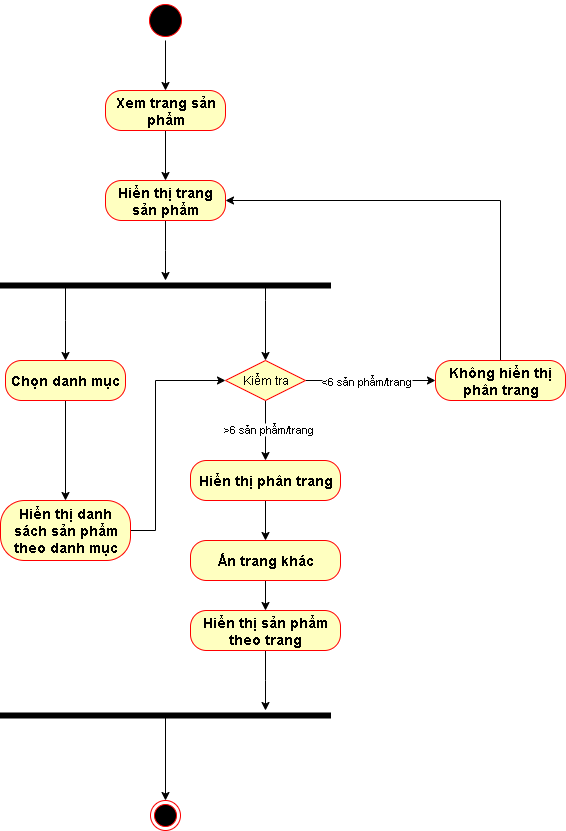

The diagram above was exported from draw.io. Its source (the exported page's mxGraphModel, read from the mxfile embedded in the PNG):
<mxGraphModel dx="1657" dy="756" grid="1" gridSize="10" guides="1" tooltips="1" connect="1" arrows="1" fold="1" page="1" pageScale="1" pageWidth="850" pageHeight="1100" math="0" shadow="0">
  <root>
    <mxCell id="0" />
    <mxCell id="1" parent="0" />
    <mxCell id="FsqZs4avaoD805A0nihd-1" style="edgeStyle=orthogonalEdgeStyle;rounded=0;orthogonalLoop=1;jettySize=auto;html=1;" parent="1" source="FsqZs4avaoD805A0nihd-2" target="FsqZs4avaoD805A0nihd-3" edge="1">
      <mxGeometry relative="1" as="geometry" />
    </mxCell>
    <mxCell id="FsqZs4avaoD805A0nihd-2" value="" style="ellipse;html=1;shape=startState;fillColor=#000000;strokeColor=#ff0000;" parent="1" vertex="1">
      <mxGeometry x="380" y="40" width="40" height="40" as="geometry" />
    </mxCell>
    <mxCell id="FsqZs4avaoD805A0nihd-5" style="edgeStyle=orthogonalEdgeStyle;rounded=0;orthogonalLoop=1;jettySize=auto;html=1;" parent="1" source="FsqZs4avaoD805A0nihd-3" target="FsqZs4avaoD805A0nihd-4" edge="1">
      <mxGeometry relative="1" as="geometry" />
    </mxCell>
    <mxCell id="FsqZs4avaoD805A0nihd-3" value="&lt;b&gt;&lt;font style=&quot;font-size: 14px;&quot;&gt;Xem trang sản phẩm&lt;/font&gt;&lt;/b&gt;" style="rounded=1;whiteSpace=wrap;html=1;arcSize=40;fontColor=#000000;fillColor=#ffffc0;strokeColor=#ff0000;" parent="1" vertex="1">
      <mxGeometry x="340" y="130" width="120" height="40" as="geometry" />
    </mxCell>
    <mxCell id="FsqZs4avaoD805A0nihd-7" style="edgeStyle=orthogonalEdgeStyle;rounded=0;orthogonalLoop=1;jettySize=auto;html=1;" parent="1" source="FsqZs4avaoD805A0nihd-4" edge="1">
      <mxGeometry relative="1" as="geometry">
        <mxPoint x="400" y="320" as="targetPoint" />
      </mxGeometry>
    </mxCell>
    <mxCell id="FsqZs4avaoD805A0nihd-4" value="&lt;b&gt;&lt;font style=&quot;font-size: 14px;&quot;&gt;Hiển thị trang sản phẩm&lt;/font&gt;&lt;/b&gt;" style="rounded=1;whiteSpace=wrap;html=1;arcSize=40;fontColor=#000000;fillColor=#ffffc0;strokeColor=#ff0000;" parent="1" vertex="1">
      <mxGeometry x="340" y="220" width="120" height="40" as="geometry" />
    </mxCell>
    <mxCell id="FsqZs4avaoD805A0nihd-13" style="edgeStyle=orthogonalEdgeStyle;rounded=0;orthogonalLoop=1;jettySize=auto;html=1;" parent="1" source="FsqZs4avaoD805A0nihd-6" target="FsqZs4avaoD805A0nihd-8" edge="1">
      <mxGeometry relative="1" as="geometry">
        <Array as="points">
          <mxPoint x="300" y="360" />
          <mxPoint x="300" y="360" />
        </Array>
      </mxGeometry>
    </mxCell>
    <mxCell id="FsqZs4avaoD805A0nihd-14" style="edgeStyle=orthogonalEdgeStyle;rounded=0;orthogonalLoop=1;jettySize=auto;html=1;" parent="1" source="FsqZs4avaoD805A0nihd-6" target="FsqZs4avaoD805A0nihd-10" edge="1">
      <mxGeometry relative="1" as="geometry">
        <Array as="points">
          <mxPoint x="500" y="340" />
          <mxPoint x="500" y="340" />
        </Array>
      </mxGeometry>
    </mxCell>
    <mxCell id="FsqZs4avaoD805A0nihd-6" value="" style="html=1;points=[];perimeter=orthogonalPerimeter;fillColor=strokeColor;rotation=90;" parent="1" vertex="1">
      <mxGeometry x="397.5" y="160" width="5" height="330" as="geometry" />
    </mxCell>
    <mxCell id="FsqZs4avaoD805A0nihd-12" style="edgeStyle=orthogonalEdgeStyle;rounded=0;orthogonalLoop=1;jettySize=auto;html=1;" parent="1" source="FsqZs4avaoD805A0nihd-8" target="FsqZs4avaoD805A0nihd-11" edge="1">
      <mxGeometry relative="1" as="geometry" />
    </mxCell>
    <mxCell id="FsqZs4avaoD805A0nihd-8" value="&lt;b&gt;&lt;font style=&quot;font-size: 14px;&quot;&gt;Chọn danh mục&lt;/font&gt;&lt;/b&gt;" style="rounded=1;whiteSpace=wrap;html=1;arcSize=40;fontColor=#000000;fillColor=#ffffc0;strokeColor=#ff0000;" parent="1" vertex="1">
      <mxGeometry x="240" y="400" width="120" height="40" as="geometry" />
    </mxCell>
    <mxCell id="KhQAhNqFq1cWUI3qnUm9-2" style="edgeStyle=orthogonalEdgeStyle;rounded=0;orthogonalLoop=1;jettySize=auto;html=1;" parent="1" source="FsqZs4avaoD805A0nihd-9" target="KhQAhNqFq1cWUI3qnUm9-1" edge="1">
      <mxGeometry relative="1" as="geometry" />
    </mxCell>
    <mxCell id="FsqZs4avaoD805A0nihd-9" value="&lt;b&gt;&lt;font style=&quot;font-size: 14px;&quot;&gt;Hiển thị phân trang&lt;/font&gt;&lt;/b&gt;" style="rounded=1;whiteSpace=wrap;html=1;arcSize=40;fontColor=#000000;fillColor=#ffffc0;strokeColor=#ff0000;" parent="1" vertex="1">
      <mxGeometry x="425" y="500" width="150" height="40" as="geometry" />
    </mxCell>
    <mxCell id="FsqZs4avaoD805A0nihd-15" style="edgeStyle=orthogonalEdgeStyle;rounded=0;orthogonalLoop=1;jettySize=auto;html=1;" parent="1" source="FsqZs4avaoD805A0nihd-10" target="FsqZs4avaoD805A0nihd-9" edge="1">
      <mxGeometry relative="1" as="geometry" />
    </mxCell>
    <mxCell id="FsqZs4avaoD805A0nihd-16" value="&amp;gt;6 sản phẩm/trang" style="edgeLabel;html=1;align=center;verticalAlign=middle;resizable=0;points=[];" parent="FsqZs4avaoD805A0nihd-15" connectable="0" vertex="1">
      <mxGeometry x="-0.0667" y="2" relative="1" as="geometry">
        <mxPoint as="offset" />
      </mxGeometry>
    </mxCell>
    <mxCell id="FsqZs4avaoD805A0nihd-18" style="edgeStyle=orthogonalEdgeStyle;rounded=0;orthogonalLoop=1;jettySize=auto;html=1;" parent="1" source="FsqZs4avaoD805A0nihd-10" target="FsqZs4avaoD805A0nihd-17" edge="1">
      <mxGeometry relative="1" as="geometry" />
    </mxCell>
    <mxCell id="FsqZs4avaoD805A0nihd-19" value="&amp;lt;6 sản phẩm/trang" style="edgeLabel;html=1;align=center;verticalAlign=middle;resizable=0;points=[];" parent="FsqZs4avaoD805A0nihd-18" connectable="0" vertex="1">
      <mxGeometry x="-0.4" y="-1" relative="1" as="geometry">
        <mxPoint x="21" y="-1" as="offset" />
      </mxGeometry>
    </mxCell>
    <mxCell id="FsqZs4avaoD805A0nihd-10" value="Kiểm tra" style="rhombus;whiteSpace=wrap;html=1;fontColor=#000000;fillColor=#ffffc0;strokeColor=#ff0000;" parent="1" vertex="1">
      <mxGeometry x="460" y="400" width="80" height="40" as="geometry" />
    </mxCell>
    <mxCell id="F-3rilcXrQEn2l9DyKv4-1" style="edgeStyle=orthogonalEdgeStyle;rounded=0;orthogonalLoop=1;jettySize=auto;html=1;" parent="1" source="FsqZs4avaoD805A0nihd-11" target="FsqZs4avaoD805A0nihd-10" edge="1">
      <mxGeometry relative="1" as="geometry">
        <Array as="points">
          <mxPoint x="390" y="570" />
          <mxPoint x="390" y="420" />
        </Array>
      </mxGeometry>
    </mxCell>
    <mxCell id="FsqZs4avaoD805A0nihd-11" value="&lt;b&gt;&lt;font style=&quot;font-size: 14px;&quot;&gt;Hiển thị danh sách sản phẩm theo danh mục&lt;/font&gt;&lt;/b&gt;" style="rounded=1;whiteSpace=wrap;html=1;arcSize=40;fontColor=#000000;fillColor=#ffffc0;strokeColor=#ff0000;" parent="1" vertex="1">
      <mxGeometry x="235" y="540" width="130" height="60" as="geometry" />
    </mxCell>
    <mxCell id="FsqZs4avaoD805A0nihd-20" style="edgeStyle=orthogonalEdgeStyle;rounded=0;orthogonalLoop=1;jettySize=auto;html=1;" parent="1" source="FsqZs4avaoD805A0nihd-17" target="FsqZs4avaoD805A0nihd-4" edge="1">
      <mxGeometry relative="1" as="geometry">
        <Array as="points">
          <mxPoint x="735" y="240" />
        </Array>
      </mxGeometry>
    </mxCell>
    <mxCell id="FsqZs4avaoD805A0nihd-17" value="&lt;b&gt;&lt;font style=&quot;font-size: 14px;&quot;&gt;Không hiển thị phân trang&lt;/font&gt;&lt;/b&gt;" style="rounded=1;whiteSpace=wrap;html=1;arcSize=40;fontColor=#000000;fillColor=#ffffc0;strokeColor=#ff0000;" parent="1" vertex="1">
      <mxGeometry x="670" y="400" width="130" height="40" as="geometry" />
    </mxCell>
    <mxCell id="FsqZs4avaoD805A0nihd-25" style="edgeStyle=orthogonalEdgeStyle;rounded=0;orthogonalLoop=1;jettySize=auto;html=1;" parent="1" source="FsqZs4avaoD805A0nihd-21" target="FsqZs4avaoD805A0nihd-24" edge="1">
      <mxGeometry relative="1" as="geometry" />
    </mxCell>
    <mxCell id="FsqZs4avaoD805A0nihd-21" value="" style="html=1;points=[];perimeter=orthogonalPerimeter;fillColor=strokeColor;rotation=90;" parent="1" vertex="1">
      <mxGeometry x="397.5" y="590" width="5" height="330" as="geometry" />
    </mxCell>
    <mxCell id="FsqZs4avaoD805A0nihd-24" value="" style="ellipse;html=1;shape=endState;fillColor=#000000;strokeColor=#ff0000;" parent="1" vertex="1">
      <mxGeometry x="385" y="840" width="30" height="30" as="geometry" />
    </mxCell>
    <mxCell id="KhQAhNqFq1cWUI3qnUm9-4" style="edgeStyle=orthogonalEdgeStyle;rounded=0;orthogonalLoop=1;jettySize=auto;html=1;" parent="1" source="KhQAhNqFq1cWUI3qnUm9-1" target="KhQAhNqFq1cWUI3qnUm9-3" edge="1">
      <mxGeometry relative="1" as="geometry" />
    </mxCell>
    <mxCell id="KhQAhNqFq1cWUI3qnUm9-1" value="&lt;span style=&quot;font-size: 14px;&quot;&gt;&lt;b&gt;Ấn trang khác&lt;/b&gt;&lt;/span&gt;" style="rounded=1;whiteSpace=wrap;html=1;arcSize=40;fontColor=#000000;fillColor=#ffffc0;strokeColor=#ff0000;" parent="1" vertex="1">
      <mxGeometry x="425" y="580" width="150" height="40" as="geometry" />
    </mxCell>
    <mxCell id="KhQAhNqFq1cWUI3qnUm9-5" style="edgeStyle=orthogonalEdgeStyle;rounded=0;orthogonalLoop=1;jettySize=auto;html=1;" parent="1" source="KhQAhNqFq1cWUI3qnUm9-3" edge="1">
      <mxGeometry relative="1" as="geometry">
        <mxPoint x="500" y="750" as="targetPoint" />
      </mxGeometry>
    </mxCell>
    <mxCell id="KhQAhNqFq1cWUI3qnUm9-3" value="&lt;span style=&quot;font-size: 14px;&quot;&gt;&lt;b&gt;Hiển thị sản phẩm theo trang&lt;/b&gt;&lt;/span&gt;" style="rounded=1;whiteSpace=wrap;html=1;arcSize=40;fontColor=#000000;fillColor=#ffffc0;strokeColor=#ff0000;" parent="1" vertex="1">
      <mxGeometry x="425" y="650" width="150" height="40" as="geometry" />
    </mxCell>
  </root>
</mxGraphModel>